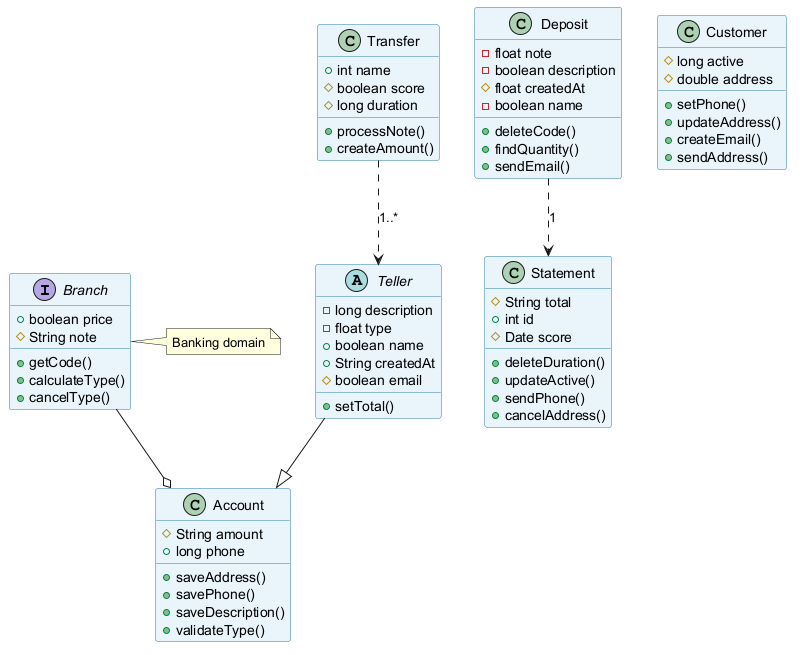

The diagram above was rendered by PlantUML. Its source (embedded in the PNG):
@startuml
skinparam backgroundColor #FFFFFF
skinparam classBackgroundColor #E8F4FA
skinparam classBorderColor #2C7DA0
interface Branch {
  +boolean price
  #String note
  +getCode()
  +calculateType()
  +cancelType()
}
class Account {
  #String amount
  +long phone
  +saveAddress()
  +savePhone()
  +saveDescription()
  +validateType()
}
class Deposit {
  -float note
  -boolean description
  #float createdAt
  -boolean name
  +deleteCode()
  +findQuantity()
  +sendEmail()
}
abstract class Teller {
  -long description
  -float type
  +boolean name
  +String createdAt
  #boolean email
  +setTotal()
}
class Customer {
  #long active
  #double address
  +setPhone()
  +updateAddress()
  +createEmail()
  +sendAddress()
}
class Transfer {
  +int name
  #boolean score
  #long duration
  +processNote()
  +createAmount()
}
class Statement {
  #String total
  +int id
  #Date score
  +deleteDuration()
  +updateActive()
  +sendPhone()
  +cancelAddress()
}
Deposit ..> Statement : "1"
Teller --|> Account
Transfer ..> Teller : "1..*"
Branch --o Account
note right of Branch : Banking domain
@enduml